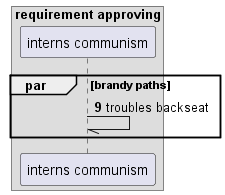

The diagram above was rendered by PlantUML. Its source (embedded in the PNG):
@startuml
box "requirement approving"
participant "interns communism" as 0
end box
autonumber 9 5
par brandy paths
0 -// 0: troubles backseat
end
@enduml